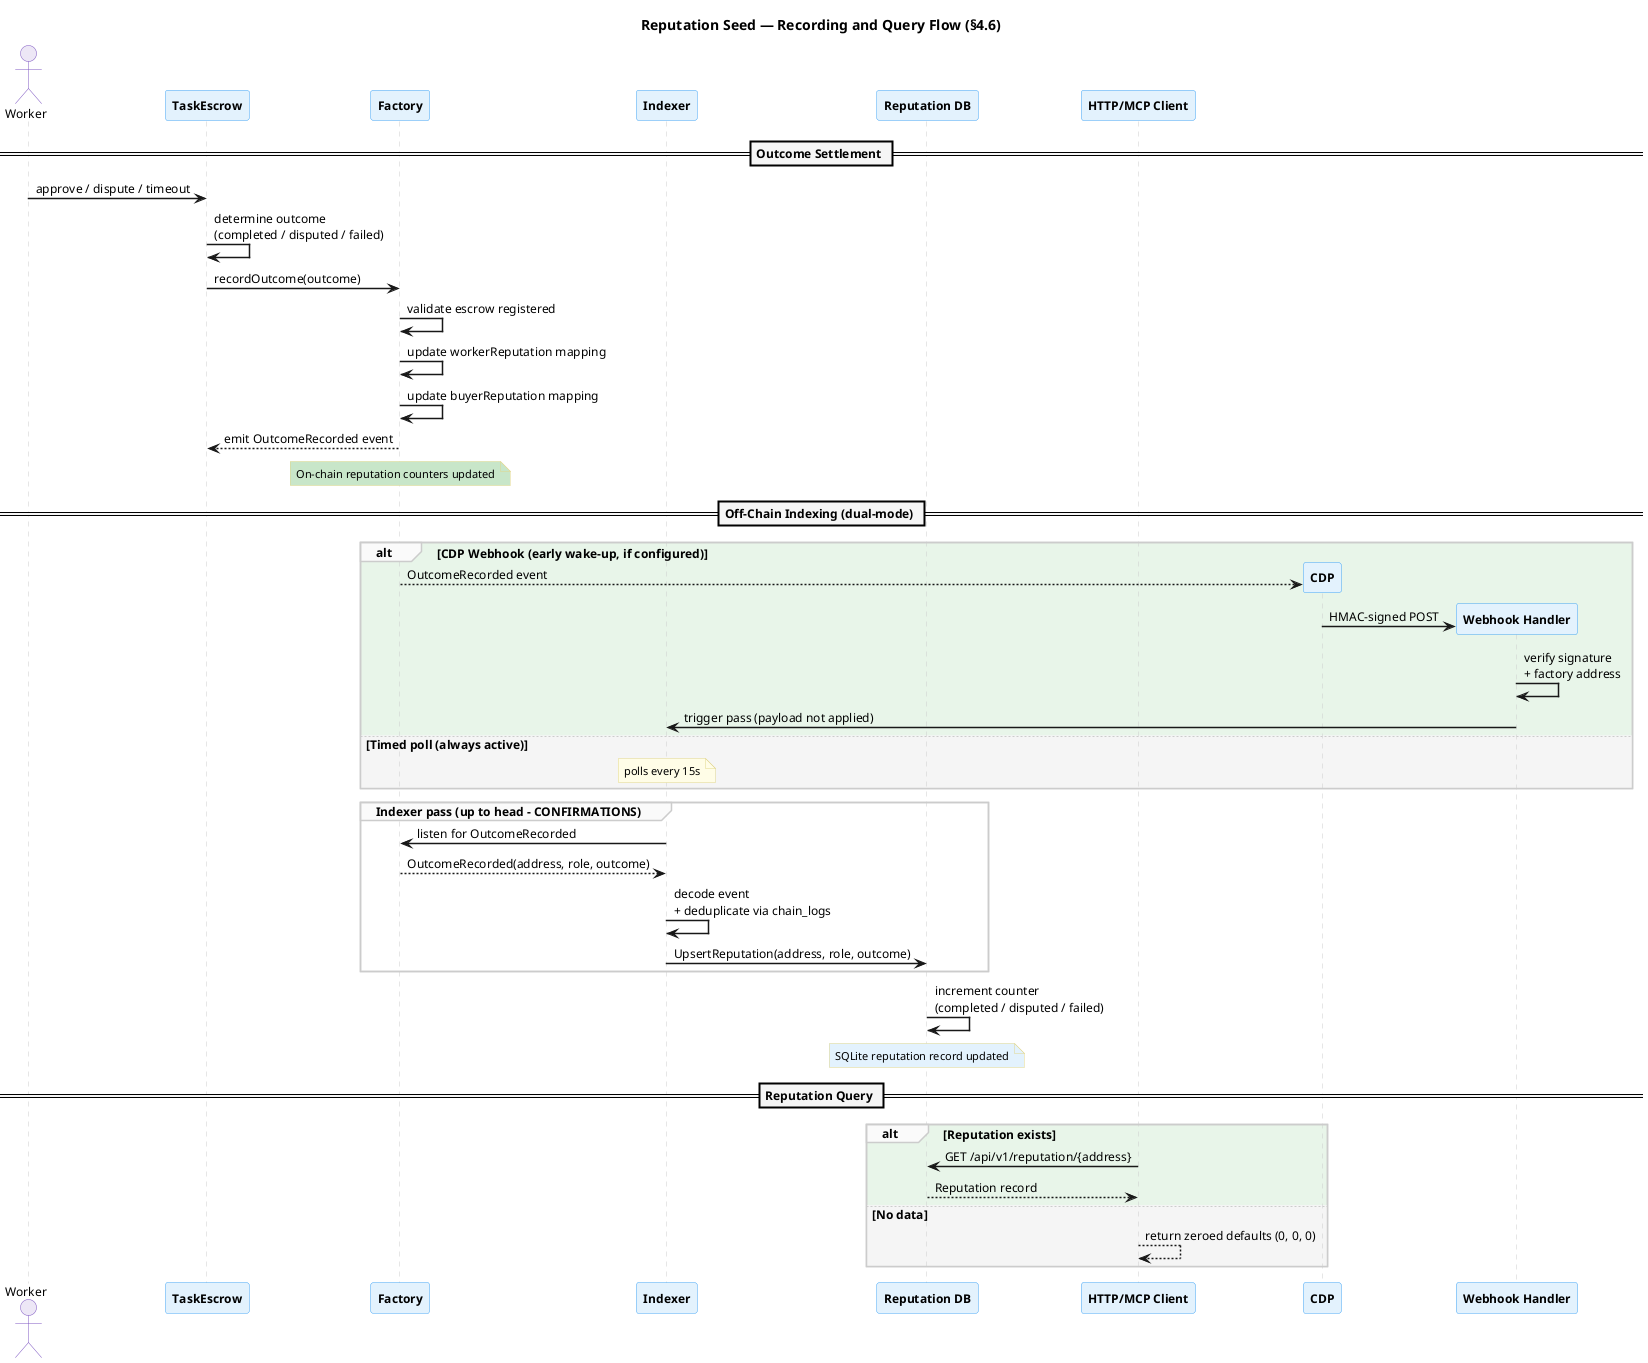

The diagram above was rendered by PlantUML. Its source (embedded in the PNG):
@startuml reputation-seed-sequence
skinparam backgroundColor #FFFFFF
skinparam defaultFontName "Helvetica"
skinparam defaultFontSize 12
skinparam shadowing false
skinparam sequenceArrowThickness 1.5
skinparam sequenceLifeLineBorderColor #CCCCCC
skinparam sequenceDividerBackgroundColor #F5F5F5
skinparam sequenceDividerFontStyle bold
skinparam sequenceGroupBackgroundColor #FAFAFA
skinparam sequenceGroupBorderColor #CCCCCC

skinparam participant {
  BorderColor #42A5F5
  BackgroundColor #E3F2FD
  FontStyle bold
}

skinparam actor {
  BorderColor #7E57C2
  BackgroundColor #EDE7F6
}

skinparam note {
  BackgroundColor #FFFDE7
  BorderColor #E0D68A
  FontSize 11
}

title Reputation Seed — Recording and Query Flow (§4.6)

actor "Worker" as worker
participant "TaskEscrow" as escrow
participant "Factory" as factory
participant "Indexer" as indexer
participant "Reputation DB" as db
participant "HTTP/MCP Client" as client

== Outcome Settlement ==

worker -> escrow : approve / dispute / timeout
escrow -> escrow : determine outcome\n(completed / disputed / failed)
escrow -> factory : recordOutcome(outcome)
factory -> factory : validate escrow registered
factory -> factory : update workerReputation mapping
factory -> factory : update buyerReputation mapping
factory --> escrow : emit OutcomeRecorded event
note over factory #C8E6C9 : On-chain reputation counters updated

== Off-Chain Indexing (dual-mode) ==

alt #E8F5E9 CDP Webhook (early wake-up, if configured)
  factory --> "CDP" as cdp ** #FFF3E0 : OutcomeRecorded event
  cdp -> "Webhook Handler" as webhook ** #BBDEFB : HMAC-signed POST
  webhook -> webhook : verify signature\n+ factory address
  webhook -> indexer : trigger pass (payload not applied)
else #F5F5F5 Timed poll (always active)
  note over indexer : polls every 15s
end

group Indexer pass (up to head - CONFIRMATIONS)
  indexer -> factory : listen for OutcomeRecorded
  factory --> indexer : OutcomeRecorded(address, role, outcome)
  indexer -> indexer : decode event\n+ deduplicate via chain_logs
  indexer -> db : UpsertReputation(address, role, outcome)
end

db -> db : increment counter\n(completed / disputed / failed)
note over db #E3F2FD : SQLite reputation record updated

== Reputation Query ==

alt #E8F5E9 Reputation exists
  client -> db : GET /api/v1/reputation/{address}
  db --> client : Reputation record
else #F5F5F5 No data
  client --> client : return zeroed defaults (0, 0, 0)
end

@enduml